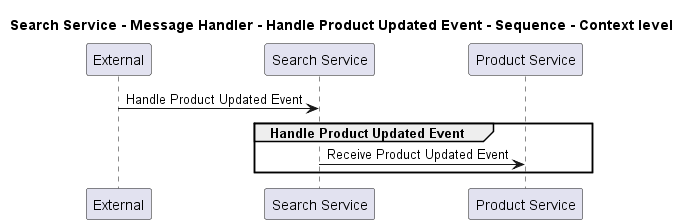

The diagram above was rendered by PlantUML. Its source (embedded in the PNG):
@startuml
!pragma layout smetana

title Search Service - Message Handler - Handle Product Updated Event - Sequence - Context level

participant "External" as C4InterFlow.SoftwareSystems.ExternalSystem
participant "Search Service" as ECommercePlatform.SoftwareSystems.SearchService
participant "Product Service" as ECommercePlatform.SoftwareSystems.ProductService

C4InterFlow.SoftwareSystems.ExternalSystem -> ECommercePlatform.SoftwareSystems.SearchService : Handle Product Updated Event
group Handle Product Updated Event
ECommercePlatform.SoftwareSystems.SearchService -> ECommercePlatform.SoftwareSystems.ProductService : Receive Product Updated Event
end


@enduml